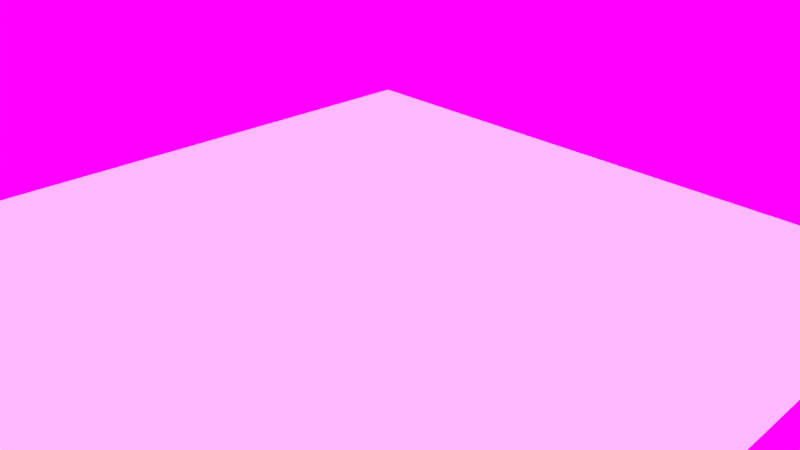 # Source: cena_subway02.blend  (saved by Blender 2.78.0; exported with 4.5.12 LTS)
import bpy
from mathutils import Matrix  # noqa: F401  (used for matrix-valued properties, if any)

bpy.ops.wm.read_factory_settings(use_empty=True)
scene = bpy.context.scene
scene.name = 'Scene'

# ---- collections
col_collection_1 = bpy.data.collections.new('Collection 1'); scene.collection.children.link(col_collection_1)

# ---- images (referenced by path relative to the original .blend; pixels are not part of the script)
import os
ASSET_DIR = os.environ.get("B2B_ASSET_DIR", "")  # directory of the original .blend (textures are referenced by path, not embedded)
HERE = os.path.dirname(os.path.abspath(__file__))  # packed textures are extracted next to this script under _unpacked/

def load_image(name, relpath, width, height, colorspace="sRGB"):
    """Load a texture the original file referenced (path relative to the .blend, or extracted next to this script)."""
    p = next((c for c in (os.path.join(HERE, relpath), os.path.join(ASSET_DIR, relpath)) if relpath and os.path.exists(c)), "")
    if p:
        img = bpy.data.images.load(p, check_existing=True)
        img.name = name
    else:  # same state as the original file: an image datablock whose file is absent (Cycles renders it pink)
        img = bpy.data.images.new(name, width, height)
        img.source = "FILE"
        img.filepath = "//" + (relpath or name)
    img.colorspace_settings.name = colorspace
    return img
img_subway_entrance_2k_hdr = load_image('subway_entrance_2k.hdr', 'subway_entrance_2k.hdr', 1024, 1024, 'Linear Rec.709')

# ---- world
world_world = bpy.data.worlds.new('World'); scene.world = world_world
world_world.use_nodes = True; world_world.node_tree.nodes.clear()
_N = world_world.node_tree.nodes; _L = world_world.node_tree.links
n0 = _N.new('ShaderNodeOutputWorld'); n0.name = 'World Output'; n0.location = (300, 300)
n1 = _N.new('ShaderNodeBackground'); n1.name = 'Background'; n1.location = (10, 300)
n2 = _N.new('ShaderNodeTexEnvironment'); n2.name = 'Environment Texture'; n2.location = (-180, 300)
n2.width = 140
n2.image = img_subway_entrance_2k_hdr
_L.new(n1.outputs[0], n0.inputs[0])
_L.new(n2.outputs[0], n1.inputs[0])
n0.is_active_output = True
world_world.color = (0.05088, 0.05088, 0.05088)
world_world.use_sun_shadow = False
world_world.sun_shadow_jitter_overblur = 0.0
world_world.cycles.sampling_method = 'MANUAL'

# ---- cameras
cam_camera = bpy.data.cameras.new('Camera')
cam_camera.clip_end = 100.0
cam_camera.lens = 35.0
cam_camera.sensor_width = 32.0
cam_camera.sensor_height = 18.0
cam_camera.ortho_scale = 7.314
cam_camera.dof.focus_distance = 0.0

# ---- lights
light_lamp = bpy.data.lights.new('Lamp', 'POINT')
light_lamp.transmission_factor = 0.0
light_lamp.cutoff_distance = 30.0
light_lamp.energy = 100.0
light_lamp.shadow_buffer_clip_start = 1.001
light_lamp.shadow_soft_size = 0.1
light_lamp.shadow_maximum_resolution = 0.006
light_lamp.use_absolute_resolution = True

# ---- meshes
me_plane_003 = bpy.data.meshes.new('Plane.003')
me_plane_003.from_pydata([(-1.0, -1.0, 0.0), (1.0, -1.0, 0.0), (-1.0, 1.0, 0.0), (1.0, 1.0, 0.0)], [], [(0, 1, 3, 2)])
me_plane_003.use_remesh_preserve_volume = False
me_plane_003.use_remesh_preserve_attributes = False
me_plane_003.use_mirror_vertex_groups = False
me_plane_003.update()
me_sphere = bpy.data.meshes.new('Sphere')
me_sphere.from_pydata([], [], [])
me_sphere.materials.append(None)
me_sphere.update()

# ---- objects
ob_plane = bpy.data.objects.new('Plane', me_plane_003)
ob_ball_proxy = bpy.data.objects.new('Ball_proxy', me_sphere)
ob_lamp = bpy.data.objects.new('Lamp', light_lamp)
ob_camera = bpy.data.objects.new('Camera', cam_camera)

# ---- transforms, parenting, visibility, modifiers, constraints
ob_plane.location = (0.1479, -0.2107, 0.01665)
ob_plane.scale = (5.0, 5.0, 5.0)
ob_plane.lineart.crease_threshold = 0.0
ob_ball_proxy.location = (-0.01568, 0.03566, 1.968)
ob_ball_proxy.lineart.crease_threshold = 0.0
ob_lamp.location = (4.076, 1.005, 5.904)
ob_lamp.rotation_euler = (0.6503, 0.05522, 1.866)
ob_lamp.lock_rotations_4d = False
ob_lamp.empty_display_type = 'ARROWS'
ob_lamp.color = (0.0, 0.0, 0.0, 0.0)
ob_lamp.hide_viewport = True
ob_lamp.hide_render = True
ob_lamp.lineart.crease_threshold = 0.0
ob_camera.location = (7.481, -6.508, 5.344)
ob_camera.rotation_euler = (1.109, 0.0, 0.8149)
ob_camera.lock_rotations_4d = False
ob_camera.empty_display_type = 'ARROWS'
ob_camera.color = (0.0, 0.0, 0.0, 0.0)
ob_camera.display_type = 'WIRE'
ob_camera.lineart.crease_threshold = 0.0

# ---- collection membership
col_collection_1.objects.link(ob_plane)
col_collection_1.objects.link(ob_ball_proxy)
col_collection_1.objects.link(ob_lamp)
col_collection_1.objects.link(ob_camera)

# ---- scene / render settings (as saved in the file)
scene.camera = ob_camera
scene.frame_start = 1; scene.frame_end = 61; scene.frame_set(22)
scene.render.engine = 'CYCLES'
scene.render.resolution_percentage = 50
scene.render.dither_intensity = 0.0
scene.cycles.use_denoising = False
scene.cycles.samples = 128
scene.cycles.sampling_pattern = 'TABULATED_SOBOL'
scene.cycles.light_sampling_threshold = 0.0
scene.cycles.use_adaptive_sampling = False
scene.cycles.use_light_tree = False
scene.cycles.blur_glossy = 0.0
scene.cycles.sample_clamp_indirect = 0.0
scene.view_settings.view_transform = 'Standard'
bpy.context.view_layer.update()

# ---- added for rendering (the .blend has no usable light): sun
light_auto_sun = bpy.data.lights.new('AutoSun', 'SUN')
light_auto_sun.energy = 3.0
light_auto_sun.angle = 0.0523599
ob_auto_sun = bpy.data.objects.new('AutoSun', light_auto_sun)
scene.collection.objects.link(ob_auto_sun)
ob_auto_sun.rotation_euler = (0.872665, 0.174533, 0.523599)
bpy.context.view_layer.update()

